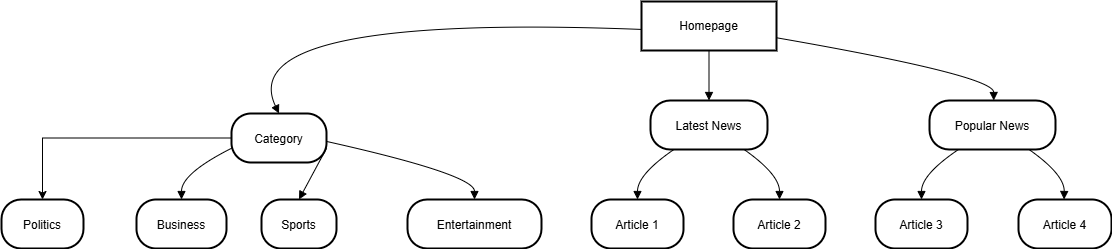

The diagram above was exported from draw.io. Its source (the exported page's mxGraphModel, read from the mxfile embedded in the PNG):
<mxGraphModel dx="584" dy="780" grid="1" gridSize="10" guides="1" tooltips="1" connect="1" arrows="1" fold="1" page="1" pageScale="1" pageWidth="850" pageHeight="1100" math="0" shadow="0">
  <root>
    <mxCell id="0" />
    <mxCell id="1" parent="0" />
    <mxCell id="2" value="Homepage" style="whiteSpace=wrap;strokeWidth=2;" parent="1" vertex="1">
      <mxGeometry x="1780" y="8" width="135" height="49" as="geometry" />
    </mxCell>
    <mxCell id="3" value="Latest News" style="rounded=1;arcSize=40;strokeWidth=2" parent="1" vertex="1">
      <mxGeometry x="1789" y="107" width="117" height="49" as="geometry" />
    </mxCell>
    <mxCell id="4" value="Popular News" style="rounded=1;arcSize=40;strokeWidth=2" parent="1" vertex="1">
      <mxGeometry x="2068" y="107" width="126" height="49" as="geometry" />
    </mxCell>
    <mxCell id="BG9djWhvwBooxAAA1v4O-49" style="edgeStyle=orthogonalEdgeStyle;rounded=0;orthogonalLoop=1;jettySize=auto;html=1;entryX=0.5;entryY=0;entryDx=0;entryDy=0;" edge="1" parent="1" source="5" target="6">
      <mxGeometry relative="1" as="geometry" />
    </mxCell>
    <mxCell id="5" value="Category" style="rounded=1;arcSize=40;strokeWidth=2" parent="1" vertex="1">
      <mxGeometry x="1370" y="120" width="95" height="49" as="geometry" />
    </mxCell>
    <mxCell id="6" value="Politics" style="rounded=1;arcSize=40;strokeWidth=2" parent="1" vertex="1">
      <mxGeometry x="1140" y="206" width="82" height="49" as="geometry" />
    </mxCell>
    <mxCell id="7" value="Business" style="rounded=1;arcSize=40;strokeWidth=2" parent="1" vertex="1">
      <mxGeometry x="1275" y="206" width="90" height="49" as="geometry" />
    </mxCell>
    <mxCell id="8" value="Sports" style="rounded=1;arcSize=40;strokeWidth=2" parent="1" vertex="1">
      <mxGeometry x="1400" y="206" width="75" height="49" as="geometry" />
    </mxCell>
    <mxCell id="9" value="Entertainment" style="rounded=1;arcSize=40;strokeWidth=2" parent="1" vertex="1">
      <mxGeometry x="1546" y="206" width="134" height="49" as="geometry" />
    </mxCell>
    <mxCell id="14" value="Article 1" style="rounded=1;arcSize=40;strokeWidth=2" parent="1" vertex="1">
      <mxGeometry x="1730" y="206" width="92" height="49" as="geometry" />
    </mxCell>
    <mxCell id="15" value="Article 2" style="rounded=1;arcSize=40;strokeWidth=2" parent="1" vertex="1">
      <mxGeometry x="1872" y="206" width="92" height="49" as="geometry" />
    </mxCell>
    <mxCell id="16" value="Article 3" style="rounded=1;arcSize=40;strokeWidth=2" parent="1" vertex="1">
      <mxGeometry x="2014" y="206" width="92" height="49" as="geometry" />
    </mxCell>
    <mxCell id="17" value="Article 4" style="rounded=1;arcSize=40;strokeWidth=2" parent="1" vertex="1">
      <mxGeometry x="2157" y="206" width="93" height="49" as="geometry" />
    </mxCell>
    <mxCell id="26" value="" style="curved=1;startArrow=none;endArrow=block;exitX=0.5;exitY=1;entryX=0.5;entryY=0;" parent="1" source="2" target="3" edge="1">
      <mxGeometry relative="1" as="geometry">
        <Array as="points" />
      </mxGeometry>
    </mxCell>
    <mxCell id="27" value="" style="curved=1;startArrow=none;endArrow=block;exitX=1;exitY=0.74;entryX=0.51;entryY=0;" parent="1" source="2" target="4" edge="1">
      <mxGeometry relative="1" as="geometry">
        <Array as="points">
          <mxPoint x="2132" y="82" />
        </Array>
      </mxGeometry>
    </mxCell>
    <mxCell id="28" value="" style="curved=1;startArrow=none;endArrow=block;exitX=0;exitY=0.57;entryX=0.5;entryY=0;" parent="1" source="2" target="5" edge="1">
      <mxGeometry relative="1" as="geometry">
        <Array as="points">
          <mxPoint x="1370" y="20" />
        </Array>
      </mxGeometry>
    </mxCell>
    <mxCell id="30" value="" style="curved=1;startArrow=none;endArrow=block;exitX=0;exitY=0.71;entryX=0.5;entryY=0;" parent="1" source="5" target="7" edge="1">
      <mxGeometry relative="1" as="geometry">
        <Array as="points">
          <mxPoint x="1320" y="180" />
        </Array>
      </mxGeometry>
    </mxCell>
    <mxCell id="31" value="" style="curved=1;startArrow=none;endArrow=block;exitX=1;exitY=0.71;entryX=0.5;entryY=0;" parent="1" source="5" target="8" edge="1">
      <mxGeometry relative="1" as="geometry">
        <Array as="points" />
      </mxGeometry>
    </mxCell>
    <mxCell id="32" value="" style="curved=1;startArrow=none;endArrow=block;exitX=1;exitY=0.57;entryX=0.5;entryY=0;" parent="1" source="5" target="9" edge="1">
      <mxGeometry relative="1" as="geometry">
        <Array as="points">
          <mxPoint x="1613" y="181" />
        </Array>
      </mxGeometry>
    </mxCell>
    <mxCell id="37" value="" style="curved=1;startArrow=none;endArrow=block;exitX=0.2;exitY=1;entryX=0.5;entryY=0;" parent="1" source="3" target="14" edge="1">
      <mxGeometry relative="1" as="geometry">
        <Array as="points">
          <mxPoint x="1776" y="181" />
        </Array>
      </mxGeometry>
    </mxCell>
    <mxCell id="38" value="" style="curved=1;startArrow=none;endArrow=block;exitX=0.8;exitY=1;entryX=0.5;entryY=0;" parent="1" source="3" target="15" edge="1">
      <mxGeometry relative="1" as="geometry">
        <Array as="points">
          <mxPoint x="1918" y="181" />
        </Array>
      </mxGeometry>
    </mxCell>
    <mxCell id="39" value="" style="curved=1;startArrow=none;endArrow=block;exitX=0.23;exitY=1;entryX=0.5;entryY=0;" parent="1" source="4" target="16" edge="1">
      <mxGeometry relative="1" as="geometry">
        <Array as="points">
          <mxPoint x="2060" y="181" />
        </Array>
      </mxGeometry>
    </mxCell>
    <mxCell id="40" value="" style="curved=1;startArrow=none;endArrow=block;exitX=0.79;exitY=1;entryX=0.49;entryY=0;" parent="1" source="4" target="17" edge="1">
      <mxGeometry relative="1" as="geometry">
        <Array as="points">
          <mxPoint x="2203" y="181" />
        </Array>
      </mxGeometry>
    </mxCell>
  </root>
</mxGraphModel>